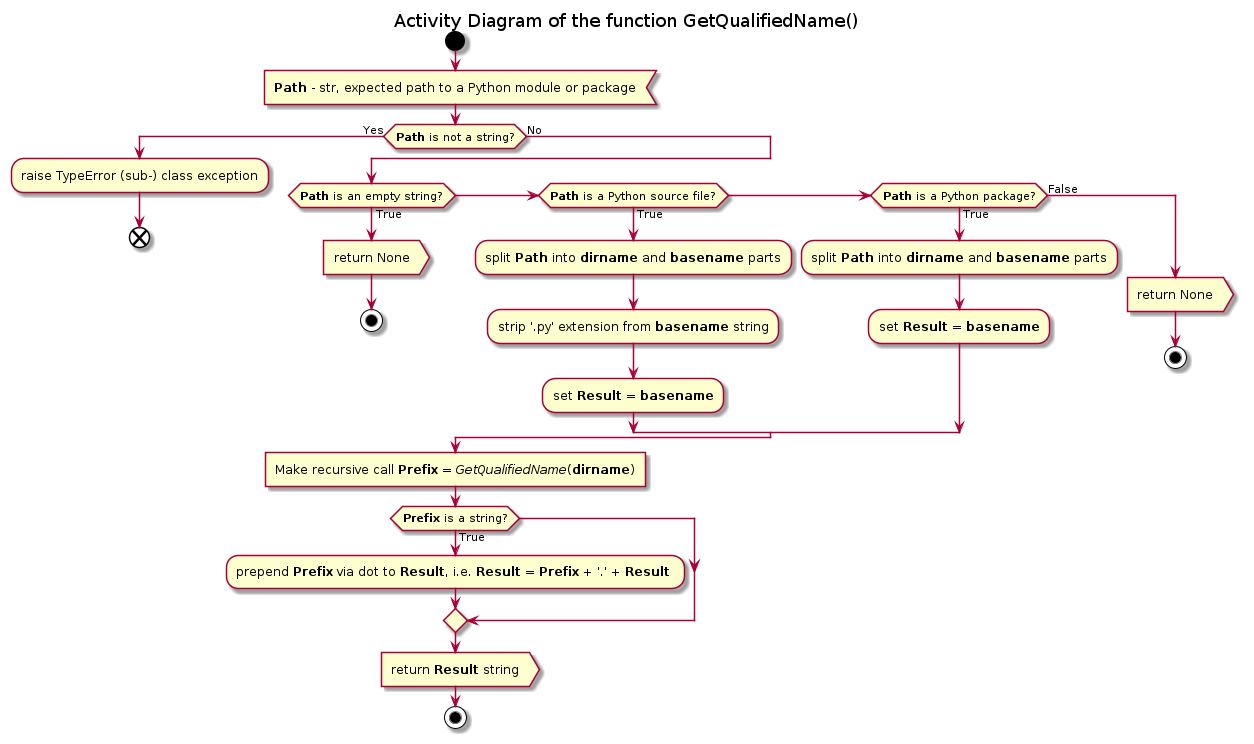

The diagram above was rendered by PlantUML. Its source (embedded in the PNG):
@startuml get_qualified_name

title Activity Diagram of the function GetQualifiedName()

start

:<b>Path</b> - str, expected path to a Python module or package<

if (<b>Path</b> is not a string?) then (Yes)
    :raise TypeError (sub-) class exception;
    
    end
else (No)
    if (<b>Path</b> is an empty string?) then (True)
        :return None>
        
        stop
    elseif (<b>Path</b> is a Python source file?) then (True)
        :split <b>Path</b> into <b>dirname</b> and <b>basename</b> parts;
        
        :strip '.py' extension from <b>basename</b> string;
        
        :set <b>Result</b> = <b>basename</b>;
    elseif (<b>Path</b> is a Python package?) then (True)
        :split <b>Path</b> into <b>dirname</b> and <b>basename</b> parts;
        
        :set <b>Result</b> = <b>basename</b>;
    else (False)
        :return None>
        
        stop
    endif
endif

:Make recursive call <b>Prefix</b> = <i>GetQualifiedName</i>(<b>dirname</b>)]

if (<b>Prefix</b> is a string?) then (True)
    :prepend <b>Prefix</b> via dot to <b>Result</b>, i.e. <b>Result</b> = <b>Prefix</b> + '.' + <b>Result</b> ;
endif

:return <b>Result</b> string>

stop

@enduml